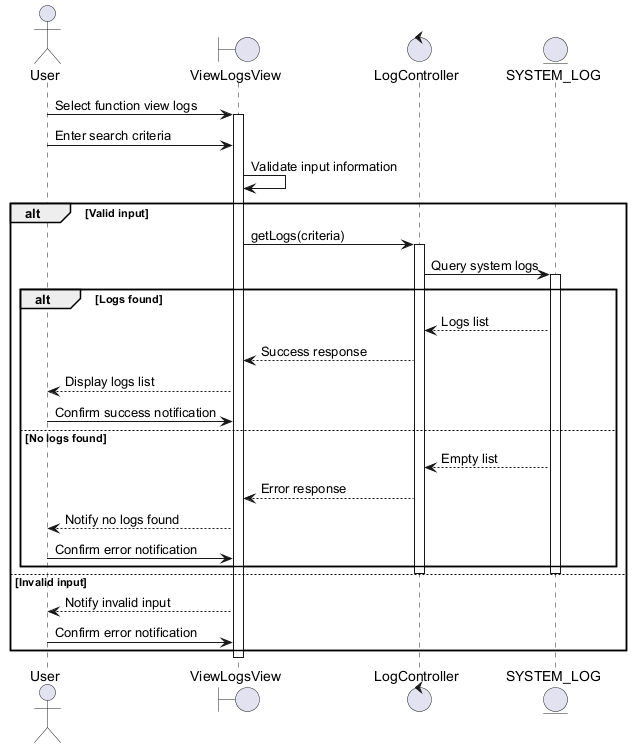

The diagram above was rendered by PlantUML. Its source (embedded in the PNG):
@startuml
actor User
boundary ViewLogsView
control LogController
entity SYSTEM_LOG

User -> ViewLogsView : Select function view logs
activate ViewLogsView
User -> ViewLogsView : Enter search criteria
ViewLogsView -> ViewLogsView : Validate input information

alt Valid input
    ViewLogsView -> LogController : getLogs(criteria)
    activate LogController
    LogController -> SYSTEM_LOG : Query system logs
    activate SYSTEM_LOG

    alt Logs found
        SYSTEM_LOG --> LogController : Logs list
        LogController --> ViewLogsView : Success response
        ViewLogsView --> User : Display logs list
        User -> ViewLogsView : Confirm success notification
    else No logs found
        SYSTEM_LOG --> LogController : Empty list
        LogController --> ViewLogsView : Error response
        ViewLogsView --> User : Notify no logs found
        User -> ViewLogsView : Confirm error notification
    end
    deactivate SYSTEM_LOG
    deactivate LogController
else Invalid input
    ViewLogsView --> User : Notify invalid input
    User -> ViewLogsView : Confirm error notification
end
deactivate ViewLogsView
@enduml